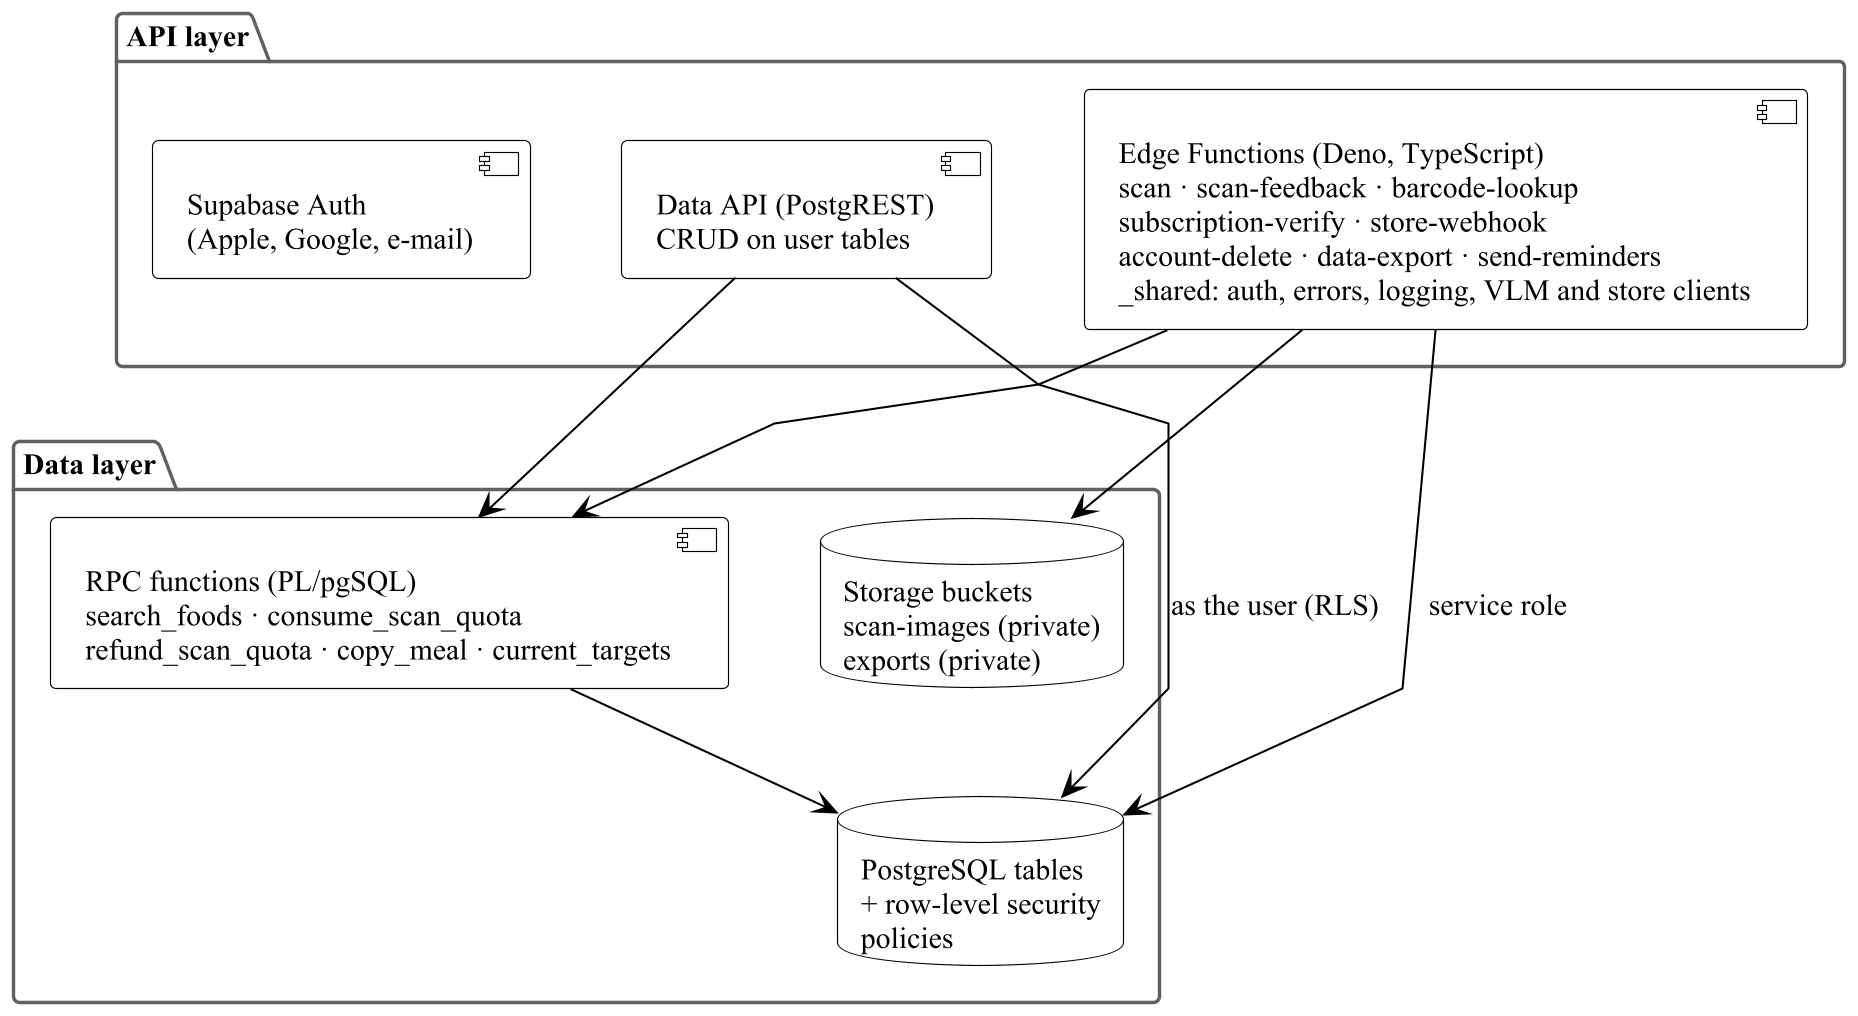

The diagram above was rendered by PlantUML. Its source (embedded in the PNG):
@startuml
!include style.iuml
skinparam ranksep 45
skinparam nodesep 40
package "API layer" {
  component "Supabase Auth\n(Apple, Google, e-mail)" as Auth
  component "Data API (PostgREST)\nCRUD on user tables" as Rest
  component "Edge Functions (Deno, TypeScript)\nscan · scan-feedback · barcode-lookup\nsubscription-verify · store-webhook\naccount-delete · data-export · send-reminders\n_shared: auth, errors, logging, VLM and store clients" as EF
}
package "Data layer" {
  component "RPC functions (PL/pgSQL)\nsearch_foods · consume_scan_quota\nrefund_scan_quota · copy_meal · current_targets" as RPC
  database "PostgreSQL tables\n+ row-level security\npolicies" as Tables
  database "Storage buckets\nscan-images (private)\nexports (private)" as Buckets
}
Rest --> Tables : as the user (RLS)
Rest --> RPC
EF --> RPC
EF --> Tables : service role
EF --> Buckets
RPC --> Tables
Auth -[hidden]- RPC
@enduml